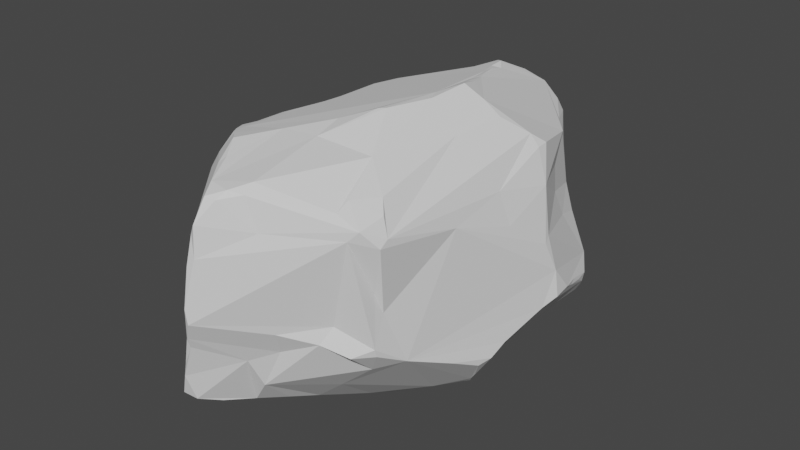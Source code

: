 # Source: wide_rock.blend  (saved by Blender 3.6.13; exported with 4.5.12 LTS)
import bpy
from mathutils import Matrix  # noqa: F401  (used for matrix-valued properties, if any)

bpy.ops.wm.read_factory_settings(use_empty=True)
scene = bpy.context.scene
scene.name = 'Scene'

# ---- collections
col_collection = bpy.data.collections.new('Collection'); scene.collection.children.link(col_collection)

# ---- world
world_world = bpy.data.worlds.new('World'); scene.world = world_world
world_world.use_nodes = True; world_world.node_tree.nodes.clear()
_N = world_world.node_tree.nodes; _L = world_world.node_tree.links
n0 = _N.new('ShaderNodeOutputWorld'); n0.name = 'World Output'; n0.location = (300, 300)
n1 = _N.new('ShaderNodeBackground'); n1.name = 'Background'; n1.location = (10, 300)
n1.inputs[0].default_value = (0.05088, 0.05088, 0.05088, 1.0)
_L.new(n1.outputs[0], n0.inputs[0])
n0.is_active_output = True
world_world.color = (0.05088, 0.05088, 0.05088)
world_world.use_sun_shadow = False
world_world.sun_shadow_jitter_overblur = 0.0

# ---- meshes
me_cube_004 = bpy.data.meshes.new('Cube.004')
me_cube_004.from_pydata([(0.8689, 0.3583, -0.3612), (-0.5367, -0.3796, -0.523), (-0.4234, -0.4228, -0.6522), (-0.3732, -0.8518, -0.5451), (-0.6865, -0.5135, -0.3558), (-0.5157, -0.6042, 0.642), (-0.4211, -0.549, 0.8552), (-0.4771, -0.4726, 0.8298), (-0.5812, -0.4232, 0.7869), (-0.6661, 0.1447, -0.6389), (-0.5396, 0.5013, -0.5119), (-0.6262, 0.4971, -0.4492), (-0.7307, 0.5649, -0.251), (-0.7422, 0.4111, 0.5379), (-0.7463, 0.3657, 0.6186), (-0.6087, 0.4155, 0.6672), (-0.6694, 0.6289, 0.3254), (-0.685, 0.589, 0.3718), (-0.6817, 0.6118, 0.3138), (0.762, -0.2762, -0.4389), (0.6826, -0.4561, -0.2943), (0.5371, -0.5298, -0.3481), (0.295, -0.5218, -0.573), (0.7468, -0.2614, 0.4389), (0.6982, -0.5605, 0.5657), (0.6484, -0.5437, 0.6725), (0.523, -0.614, 0.7693), (0.6958, -0.5922, 0.5257), (0.5075, 0.7015, -0.5575), (0.8336, 0.4464, -0.4038), (0.5443, 0.5057, 0.3045), (0.4652, 0.6217, 0.4372), (-0.4926, 0.05414, -0.782), (-0.4239, 0.04055, -0.8201), (-0.2066, 0.005873, -0.8752), (-0.4191, -0.1294, -0.756), (-0.818, -0.2912, -0.2901), (-0.8755, -0.1667, -0.2866), (-0.8179, 0.3169, -0.3942), (-0.4445, -0.7271, -0.2256), (-0.7388, -0.419, -0.328), (-0.6702, -0.3982, 0.3538), (-0.3805, 0.9462, 0.0216), (-0.1468, 0.2656, -0.7755), (-0.03665, 0.8256, -0.3414), (0.1187, 0.7827, -0.4401), (0.07052, 0.4326, 0.8712), (0.1486, 0.3546, 0.9041), (0.1915, 0.308, 0.9181), (-0.1567, 0.9151, 0.3451), (0.8585, 0.1874, 0.1125), (0.8515, 0.3947, -0.3481), (0.3139, 0.7868, 0.2285), (0.4555, -0.1456, -0.8701), (0.3994, -0.103, -0.8865), (0.8934, 0.1424, -0.35), (0.806, -0.009714, 0.2966), (0.8075, 0.1983, 0.4315), (0.4382, -0.6419, -0.009609), (0.1892, -0.7356, -0.2005), (0.04608, -0.8003, -0.2655), (-0.2051, -0.9302, -0.2736), (-0.1429, -0.4828, 0.915), (0.2302, -0.7756, -0.03712), (-0.1053, -0.96, -0.04477), (-0.05093, -0.9769, 0.07817), (-0.05012, -0.9602, 0.4261), (-0.05861, -0.9806, 0.1759), (-0.2095, -0.9369, -0.3572), (-0.1229, -0.942, -0.1229), (-0.1418, -0.9449, -0.07256), (-0.296, -0.7973, 0.04411), (0.9083, 0.2919, -0.3053), (0.8822, 0.2985, -0.3457), (0.9257, 0.2101, -0.308), (0.9033, 0.2087, -0.1263), (0.8704, 0.1609, 0.08006), (0.1572, 0.2803, 0.9131), (0.2739, 0.2044, 0.9601), (0.2537, 0.1748, 0.9674), (0.3385, 0.09009, 1.018), (0.2685, -0.01365, 0.9961), (0.3262, -0.07799, 1.006), (0.2586, -0.2571, 1.022), (0.2189, -0.2703, 1.017), (0.04682, -0.3475, 0.953), (-0.7641, -0.3787, -0.2845), (-0.8421, -0.2502, -0.2453), (-0.8972, -0.1624, -0.2335), (-0.8503, -0.1414, 0.1962), (-0.8946, -0.09231, -0.1801), (-0.8582, -0.1007, 0.1693), (-0.8546, 0.02285, -0.2374), (-0.8305, 0.1509, -0.3057), (-0.3691, 0.9436, 0.1529), (-0.2998, 0.925, 0.2167), (-0.357, 0.9202, -0.05818), (-0.2522, 0.9316, 0.2204), (-0.4069, -0.6915, -0.607), (-0.6169, -0.6315, -0.4066), (-0.5237, -0.7385, -0.4643), (-0.6598, -0.5294, -0.3895), (-0.5412, -0.5977, 0.5582), (-0.5047, -0.4917, 0.8209), (-0.5674, -0.5252, 0.6914), (-0.5978, -0.532, 0.581), (-0.549, 0.5328, -0.4745), (-0.3951, 0.494, 0.7105), (-0.535, 0.4458, 0.6839), (-0.7306, 0.4268, 0.5717), (-0.5657, 0.4583, 0.6519), (0.4261, -0.4419, 0.8833), (0.634, -0.6432, 0.6399), (0.5278, -0.6703, 0.7309), (0.5934, -0.5083, 0.7423), (0.6182, -0.5671, 0.2016), (0.5846, -0.665, 0.5823), (0.6087, 0.41, -0.6757), (0.2956, 0.7294, -0.5694), (0.5789, 0.6707, -0.5989), (0.6392, 0.3362, -0.6881), (0.7886, 0.5357, -0.433), (0.7856, 0.5239, -0.4919), (0.7093, 0.5947, -0.605), (0.7049, 0.5635, -0.6216), (0.6778, 0.2026, 0.7295), (0.5518, 0.5372, 0.5257), (0.4, 0.6536, 0.5114), (-0.4274, -0.001344, -0.8272), (-0.4185, -0.2643, -0.6975), (-0.5945, 0.09786, -0.7081), (-0.5676, 0.06024, -0.7132), (-0.692, 0.09905, -0.6143), (-0.7976, 0.1558, -0.5311), (-0.8159, 0.01166, -0.432), (-0.476, -0.6262, -0.01723), (-0.6632, -0.1145, 0.6776), (-0.7479, 0.1068, 0.6264), (-0.7042, -0.2872, 0.7038), (-0.8254, -0.09632, 0.6293), (-0.8332, -0.1187, 0.6107), (-0.768, 0.2307, 0.5985), (-0.8558, -0.03614, 0.5121), (-0.8007, 0.1305, 0.5466), (-0.8698, -0.09913, 0.4213), (-0.5471, 0.8393, -0.05283), (-0.5787, 0.7874, 0.1673), (-0.6683, 0.7304, -0.1013), (-0.6499, 0.6987, 0.2489), (-0.6688, 0.6726, 0.03519), (-0.7124, 0.611, -0.1981), (-0.1006, 0.3662, -0.7219), (-0.2498, 0.4991, -0.5754), (-0.01951, 0.5164, -0.6546), (0.1017, 0.6625, -0.6026), (0.1524, 0.7527, -0.5485), (-0.2931, 0.6029, -0.4791), (0.03605, 0.7965, -0.4227), (-0.1842, 0.5694, 0.7771), (0.01014, 0.5244, 0.8493), (0.06856, 0.4764, 0.8658), (0.0487, 0.5543, 0.8274), (-0.01107, 0.6035, 0.8427), (-0.06921, 0.6349, 0.8199), (-0.003237, 0.7658, 0.7104), (0.05607, 0.8615, 0.5935), (0.01303, 0.8709, 0.5833), (0.1986, 0.83, 0.5125), (-0.08586, 0.8838, 0.4603), (0.2481, 0.8282, 0.4383), (-0.07548, 0.8989, 0.4287), (0.5622, 0.5016, 0.1171), (0.5893, 0.541, -0.06795), (0.6853, 0.6285, -0.3807), (0.4124, 0.729, -0.0005599), (0.5037, 0.6972, -0.1673), (0.4879, -0.1036, -0.8817), (0.4518, -0.03034, -0.8434), (0.5886, -0.06752, -0.8423), (0.6142, -0.0478, -0.8431), (0.6109, 0.1249, -0.7623), (0.6479, -0.07286, -0.7901), (0.6189, 0.2341, -0.7241), (0.7116, -0.1018, -0.7047), (0.7251, 0.00934, -0.6106), (0.8027, -0.1585, -0.5443), (0.8291, -0.1062, -0.5258), (0.8424, -0.03791, -0.4633), (0.4552, 0.1081, 0.9372), (0.5284, -0.1013, 0.8439), (0.5636, 0.1167, 0.849), (0.7336, 0.2065, 0.6526), (0.7467, -0.02828, 0.5152), (0.7297, 0.256, 0.6569), (0.3948, -0.683, -0.1133), (0.539, -0.633, -0.1852), (0.6323, -0.571, -0.1855), (0.634, -0.5805, -0.1316), (0.6333, -0.538, 0.07324), (0.1412, -0.4219, -0.8148), (0.01214, -0.5828, -0.7177), (0.08687, -0.5057, -0.7656), (-0.06567, -0.693, -0.6685), (0.02905, -0.6121, -0.701), (0.07503, -0.7495, -0.4643), (-0.2802, -0.6829, -0.6239), (-0.05015, -0.7225, -0.6428), (-0.1114, -0.7643, -0.6354), (-0.2216, -0.8927, -0.5626), (-0.1343, -0.8245, -0.5988), (-0.2712, -0.9189, -0.5147), (-0.1972, -0.9023, -0.5421), (0.08133, -0.4687, 0.9225), (-0.2709, -0.6286, 0.9051), (-0.1647, -0.7144, 0.8767), (-0.3827, -0.5634, 0.8692), (-0.05234, -0.8381, 0.8443), (-0.1092, -0.774, 0.8612), (-0.4496, -0.5994, 0.7538), (0.1609, -0.788, 0.8703), (-0.1727, -0.7472, 0.8518), (0.1734, -0.8327, 0.8276), (0.09607, -0.8566, 0.8476), (0.01054, -0.9002, 0.8142), (-0.03003, -0.9414, 0.6168), (0.07458, -0.8925, 0.8057), (0.0009805, -0.9469, 0.676), (0.2365, -0.8223, 0.6224), (-0.0001309, -0.9539, 0.4816), (-0.1806, 0.05061, -0.8958), (-0.09965, -0.005643, -0.8966), (0.1425, -0.1401, -0.926), (0.2584, -0.1586, -0.9298), (0.3607, -0.1554, -0.9186), (0.2425, -0.2206, -0.9414), (0.1976, -0.3117, -0.8852)], [], [(63, 59, 194), (63, 64, 59), (64, 69, 60), (70, 61, 69), (71, 39, 100, 210, 61, 70), (72, 73, 0), (56, 23, 27, 198, 197, 20, 19, 187, 55, 74, 75, 76), (50, 76, 75), (57, 192, 56), (125, 126, 127, 165, 162, 161, 47, 48, 78, 188), (78, 79, 80), (80, 82, 111), (80, 81, 82), (81, 84, 83), (85, 212, 84), (89, 90, 88), (89, 91, 90), (88, 92, 37), (88, 90, 92), (86, 36, 40), (134, 93, 133), (145, 96, 44, 106, 147), (94, 97, 42), (96, 42, 44), (44, 42, 97, 49, 169, 52, 174, 45), (172, 175, 174, 171), (2, 98, 3, 100, 99, 101, 40, 1), (207, 208, 205, 202), (101, 99, 4), (7, 8, 103), (7, 103, 6), (8, 104, 103), (103, 218, 6), (104, 218, 103), (41, 102, 105), (105, 102, 5), (138, 104, 8), (10, 156, 152), (10, 130, 9), (110, 108, 107), (13, 109, 17), (15, 110, 109), (107, 108, 15, 14, 137, 136, 8, 7, 62, 85, 84, 81, 79, 77, 47, 46, 159, 158), (24, 27, 23), (25, 112, 24), (27, 116, 115), (27, 112, 116), (227, 112, 221), (28, 119, 118), (122, 124, 123), (126, 31, 127), (193, 126, 125), (131, 132, 130), (9, 132, 133), (2, 1, 129), (1, 40, 36), (133, 11, 10), (8, 136, 138), (136, 137, 139), (137, 141, 139), (141, 143, 139), (94, 145, 146), (94, 146, 148), (147, 150, 149), (147, 12, 150), (147, 11, 12), (91, 144, 142, 143, 13, 18, 149, 150, 12, 38, 93, 92, 90), (102, 41, 89, 135, 71, 67, 66), (154, 155, 118), (157, 155, 154, 153, 152, 156), (156, 106, 44), (47, 161, 160), (159, 163, 158), (159, 161, 162), (164, 165, 166), (167, 169, 165), (127, 31, 169), (166, 170, 168), (169, 170, 166), (31, 52, 169), (173, 175, 172), (171, 174, 52, 31, 30), (51, 29, 121), (175, 28, 45), (186, 185, 183), (184, 187, 186), (185, 186, 19), (54, 177, 176), (125, 191, 193), (193, 57, 126), (193, 191, 57), (192, 57, 191), (192, 23, 56), (196, 197, 195), (115, 198, 27), (59, 60, 204, 22, 21, 195, 194), (201, 204, 203), (22, 204, 201), (204, 206, 203), (202, 206, 207), (207, 206, 209), (199, 235, 53, 176, 178, 181, 183, 185, 19, 20, 21, 22), (62, 215, 213), (215, 218, 213), (220, 216, 217), (216, 226, 223), (224, 226, 216), (224, 228, 226), (85, 62, 212), (6, 218, 215), (53, 235, 234), (35, 34, 230, 231, 234, 235, 199, 200, 202, 205, 2, 129), (64, 65, 67), (59, 64, 60), (63, 65, 64), (60, 69, 68), (69, 64, 70), (61, 68, 69), (68, 61, 210), (72, 75, 74), (73, 72, 74), (76, 50, 57), (76, 57, 56), (79, 78, 48), (47, 77, 48), (78, 80, 188), (83, 82, 81), (80, 79, 81), (83, 84, 212), (188, 80, 111), (87, 88, 37), (89, 144, 91), (37, 92, 134), (134, 92, 93), (97, 95, 49), (94, 95, 97), (49, 170, 169), (45, 174, 175), (100, 39, 99), (4, 40, 101), (205, 98, 2), (66, 224, 216, 220, 218, 5, 102), (104, 5, 218), (104, 105, 5), (138, 105, 104), (10, 11, 106), (156, 10, 106), (108, 110, 15), (163, 164, 166, 168, 49, 95, 94, 148, 16, 17, 110, 107, 158), (109, 13, 14), (13, 17, 18), (109, 110, 17), (14, 15, 109), (111, 26, 114), (114, 26, 25), (227, 116, 112), (221, 112, 113), (119, 28, 175, 173, 123), (121, 122, 123), (182, 120, 124, 122, 29, 0, 73, 55, 187, 184, 181, 180), (121, 123, 173), (123, 124, 119), (117, 124, 120), (117, 119, 124), (30, 31, 126), (130, 132, 9), (134, 133, 132), (11, 133, 38), (34, 128, 33), (133, 93, 38), (9, 133, 10), (40, 4, 86), (99, 39, 4), (89, 41, 105, 138, 140, 144), (138, 136, 139), (138, 139, 140), (139, 142, 140), (139, 143, 142), (141, 13, 143), (141, 14, 13), (94, 42, 145), (146, 145, 147), (146, 147, 148), (148, 147, 149), (147, 106, 11), (12, 11, 38), (151, 152, 153), (177, 233, 232, 231, 230, 229, 43, 151, 153, 154, 118, 119, 117, 182, 180, 179), (118, 155, 45), (157, 156, 44), (45, 157, 44), (118, 45, 28), (46, 160, 159), (160, 161, 159), (159, 162, 163), (164, 163, 162), (164, 162, 165), (165, 127, 167), (169, 167, 127), (165, 169, 166), (168, 170, 49), (171, 50, 75, 173, 172), (75, 72, 0, 51, 121, 173), (51, 0, 29), (178, 176, 177), (178, 177, 179), (179, 180, 181), (183, 184, 186), (181, 184, 183), (19, 186, 187), (54, 176, 53), (188, 189, 190), (188, 190, 125), (25, 24, 23, 192, 191, 125, 190, 189, 114), (30, 126, 57, 50, 171), (194, 195, 58), (115, 116, 227, 228, 67, 65, 63, 58, 197), (195, 21, 196), (115, 197, 198), (197, 196, 20), (196, 21, 20), (58, 63, 194), (199, 201, 200), (199, 22, 201), (203, 200, 201), (206, 202, 203), (200, 203, 202), (1, 36, 37, 134, 132, 131, 128, 35, 129), (98, 208, 3), (205, 208, 98), (207, 209, 208), (211, 208, 209), (209, 206, 204, 60, 211), (3, 208, 210), (211, 60, 68), (210, 211, 68), (213, 214, 62), (212, 62, 216), (62, 217, 216), (220, 217, 214), (221, 219, 222), (221, 222, 225), (225, 222, 223), (223, 222, 216), (223, 226, 225), (227, 226, 228), (83, 212, 216, 219, 221, 113, 26, 111), (32, 130, 10, 152, 43, 33), (34, 229, 230), (43, 229, 33), (33, 229, 34), (234, 232, 233), (67, 71, 70, 64), (231, 232, 234), (233, 53, 234), (177, 54, 233), (54, 53, 233), (36, 86, 87, 37), (73, 74, 55), (79, 48, 77), (83, 111, 82), (26, 113, 112, 25), (112, 27, 24), (122, 121, 29), (128, 131, 32, 33), (131, 130, 32), (128, 34, 35), (39, 71, 135), (148, 149, 18, 16), (141, 137, 14), (144, 140, 142), (42, 96, 145), (17, 16, 18), (151, 43, 152), (45, 155, 157), (160, 46, 47), (111, 114, 189, 188), (179, 181, 178), (182, 117, 120), (213, 218, 220, 214), (197, 58, 195), (211, 210, 208), (210, 100, 3), (217, 62, 214), (225, 226, 227, 221), (216, 222, 219), (7, 6, 215, 62), (228, 224, 66, 67), (4, 39, 135, 89, 88, 87, 86)])
_uv = me_cube_004.uv_layers.new(name='UVMap')
_uv.uv.foreach_set('vector', [0.4913, 0.8373, 0.4662, 0.8436, 0.4837, 0.7988, 0.4913, 0.8373, 0.493, 0.8892, 0.4662, 0.8436, 0.493, 0.8892, 0.4779, 0.8894, 0.458, 0.8682, 0.4888, 0.897, 0.4625, 0.9074, 0.4779, 0.8894, 0.5081, 0.9236, 0.4591, 0.001693, 0.1788, 0.7284, 0.2144, 0.7411, 0.4625, 0.9074, 0.4888, 0.897, 0.4554, 0.5832, 0.4473, 0.581, 0.4454, 0.5726, 0.5463, 0.6273, 0.5717, 0.7627, 0.5539, 0.732, 0.512, 0.7337, 0.4779, 0.7416, 0.4504, 0.7087, 0.4264, 0.668, 0.4282, 0.6308, 0.4428, 0.6041, 0.4548, 0.595, 0.4848, 0.5953, 0.512, 0.6025, 0.5176, 0.5946, 0.512, 0.6025, 0.4848, 0.5953, 0.569, 0.594, 0.5944, 0.6264, 0.5463, 0.6273, 0.5984, 0.4581, 0.5787, 0.4569, 0.5738, 0.4328, 0.5727, 0.3814, 0.6069, 0.3742, 0.61, 0.3815, 0.6259, 0.3971, 0.7201, 0.5802, 0.7099, 0.5963, 0.6833, 0.6087, 0.7099, 0.5963, 0.7152, 0.6016, 0.7041, 0.6131, 0.7041, 0.6131, 0.7044, 0.6354, 0.6927, 0.68, 0.7041, 0.6131, 0.7126, 0.6271, 0.7044, 0.6354, 0.7126, 0.6271, 0.7201, 0.6619, 0.7124, 0.6598, 0.7428, 0.6769, 0.7337, 0.6838, 0.7201, 0.6619, 0.5258, 0.1053, 0.4721, 0.113, 0.4659, 0.1021, 0.5258, 0.1053, 0.5208, 0.1124, 0.4721, 0.113, 0.4659, 0.1021, 0.4626, 0.1298, 0.4552, 0.1002, 0.4659, 0.1021, 0.4721, 0.113, 0.4626, 0.1298, 0.4567, 0.06798, 0.4546, 0.08144, 0.4468, 0.06097, 0.4407, 0.1191, 0.4523, 0.1475, 0.4406, 0.1449, 0.4921, 0.2872, 0.4907, 0.3212, 0.4476, 0.3699, 0.4412, 0.2673, 0.4875, 0.2578, 0.5207, 0.321, 0.5266, 0.3421, 0.4996, 0.3181, 0.4907, 0.3212, 0.4996, 0.3181, 0.4476, 0.3699, 0.4476, 0.3699, 0.4996, 0.3181, 0.5266, 0.3421, 0.5481, 0.3523, 0.56, 0.4103, 0.5395, 0.4256, 0.5005, 0.4473, 0.4446, 0.3989, 0.4871, 0.5102, 0.4708, 0.4674, 0.5005, 0.4473, 0.5186, 0.5125, 0.1911, 0.6863, 0.1961, 0.7188, 0.2008, 0.7346, 0.1788, 0.7284, 0.1612, 0.7167, 0.1514, 0.7045, 0.1324, 0.6917, 0.1626, 0.6804, 0.2353, 0.7247, 0.2208, 0.7362, 0.2129, 0.7181, 0.2401, 0.7171, 0.1514, 0.7045, 0.1612, 0.7167, 0.1406, 0.7, 0.6107, 0.06234, 0.6012, 0.06961, 0.6072, 0.06068, 0.6107, 0.06234, 0.6072, 0.06068, 0.6114, 0.05364, 0.6012, 0.06961, 0.5932, 0.05762, 0.6072, 0.06068, 0.6072, 0.06068, 0.5995, 0.04632, 0.6114, 0.05364, 0.5932, 0.05762, 0.5995, 0.04632, 0.6072, 0.06068, 0.5481, 0.06972, 0.5763, 0.0379, 0.5794, 0.0537, 0.5794, 0.0537, 0.5763, 0.0379, 0.5885, 0.04373, 0.588, 0.08765, 0.5932, 0.05762, 0.6012, 0.06961, 0.1681, 0.5517, 0.2072, 0.5255, 0.2143, 0.5485, 0.1681, 0.5517, 0.1683, 0.6117, 0.1576, 0.6056, 0.5894, 0.1876, 0.5983, 0.1867, 0.6056, 0.2001, 0.5734, 0.1811, 0.5769, 0.1817, 0.5595, 0.2091, 0.5922, 0.1802, 0.5894, 0.1876, 0.5769, 0.1817, 0.6056, 0.2001, 0.5983, 0.1867, 0.5922, 0.1802, 0.5802, 0.1748, 0.5826, 0.1394, 0.5919, 0.1108, 0.6012, 0.06961, 0.6193, 0.9344, 0.7656, 0.6844, 0.7428, 0.6769, 0.7201, 0.6619, 0.7126, 0.6271, 0.7152, 0.6016, 0.7275, 0.5844, 0.7283, 0.5724, 0.621, 0.3854, 0.6118, 0.3764, 0.6063, 0.3481, 0.5763, 0.7826, 0.5712, 0.7824, 0.5717, 0.7627, 0.588, 0.7931, 0.5812, 0.796, 0.5763, 0.7826, 0.5712, 0.7824, 0.577, 0.8005, 0.5629, 0.7828, 0.5712, 0.7824, 0.5812, 0.796, 0.577, 0.8005, 0.5758, 0.8441, 0.5812, 0.796, 0.5906, 0.8542, 0.3172, 0.5297, 0.3251, 0.5377, 0.2878, 0.5248, 0.3556, 0.5546, 0.3421, 0.5532, 0.3385, 0.5488, 0.5787, 0.4569, 0.5652, 0.4476, 0.5738, 0.4328, 0.5891, 0.4701, 0.5787, 0.4569, 0.5984, 0.4581, 0.1728, 0.6184, 0.1534, 0.6119, 0.1683, 0.6117, 0.1576, 0.6056, 0.1534, 0.6119, 0.1393, 0.6031, 0.1911, 0.6863, 0.1626, 0.6804, 0.1907, 0.6601, 0.1626, 0.6804, 0.1324, 0.6917, 0.1272, 0.663, 0.1393, 0.6031, 0.1503, 0.5515, 0.1681, 0.5517, 0.6012, 0.06961, 0.5919, 0.1108, 0.588, 0.08765, 0.5919, 0.1108, 0.5826, 0.1394, 0.5771, 0.1126, 0.5826, 0.1394, 0.5775, 0.1559, 0.5771, 0.1126, 0.5775, 0.1559, 0.5712, 0.1443, 0.5771, 0.1126, 0.5207, 0.321, 0.4921, 0.2872, 0.5261, 0.2787, 0.5207, 0.321, 0.5261, 0.2787, 0.5373, 0.2573, 0.4875, 0.2578, 0.4701, 0.236, 0.5065, 0.2474, 0.4875, 0.2578, 0.4606, 0.2248, 0.4701, 0.236, 0.4875, 0.2578, 0.4414, 0.2292, 0.4606, 0.2248, 0.5208, 0.1124, 0.5531, 0.113, 0.5655, 0.12, 0.5712, 0.1443, 0.5734, 0.1811, 0.5476, 0.2378, 0.5065, 0.2474, 0.4701, 0.236, 0.4606, 0.2248, 0.4399, 0.1719, 0.4523, 0.1475, 0.4626, 0.1298, 0.4721, 0.113, 0.5763, 0.0379, 0.5481, 0.06972, 0.5258, 0.1053, 0.4967, 0.01972, 0.5081, 0.9236, 0.5216, 0.8842, 0.5484, 0.8857, 0.2643, 0.5302, 0.2694, 0.5189, 0.2878, 0.5248, 0.2564, 0.5065, 0.2694, 0.5189, 0.2643, 0.5302, 0.2489, 0.5499, 0.2143, 0.5485, 0.2072, 0.5255, 0.2072, 0.5255, 0.1637, 0.5419, 0.2242, 0.5, 0.6259, 0.3971, 0.61, 0.3815, 0.6176, 0.3848, 0.6118, 0.3764, 0.6035, 0.3655, 0.6063, 0.3481, 0.6118, 0.3764, 0.61, 0.3815, 0.6069, 0.3742, 0.5872, 0.3727, 0.5727, 0.3814, 0.5715, 0.3742, 0.5685, 0.402, 0.56, 0.4103, 0.5727, 0.3814, 0.5738, 0.4328, 0.5652, 0.4476, 0.56, 0.4103, 0.5715, 0.3742, 0.5536, 0.365, 0.559, 0.3609, 0.56, 0.4103, 0.5536, 0.365, 0.5715, 0.3742, 0.5652, 0.4476, 0.5395, 0.4256, 0.56, 0.4103, 0.4465, 0.5006, 0.4708, 0.4674, 0.4871, 0.5102, 0.5186, 0.5125, 0.5005, 0.4473, 0.5395, 0.4256, 0.5652, 0.4476, 0.549, 0.5084, 0.4479, 0.5651, 0.4406, 0.5574, 0.4405, 0.5407, 0.4708, 0.4674, 0.4406, 0.4487, 0.4446, 0.3989, 0.4152, 0.6403, 0.4082, 0.6489, 0.3766, 0.6401, 0.3916, 0.6255, 0.4282, 0.6308, 0.4152, 0.6403, 0.4082, 0.6489, 0.4152, 0.6403, 0.4264, 0.668, 0.311, 0.6396, 0.3229, 0.6287, 0.325, 0.6397, 0.6327, 0.5945, 0.614, 0.5952, 0.613, 0.5876, 0.613, 0.5876, 0.569, 0.594, 0.6086, 0.5656, 0.613, 0.5876, 0.614, 0.5952, 0.569, 0.594, 0.5944, 0.6264, 0.569, 0.594, 0.614, 0.5952, 0.5944, 0.6264, 0.5741, 0.6666, 0.5463, 0.6273, 0.4673, 0.7416, 0.4779, 0.7416, 0.4711, 0.7671, 0.5317, 0.742, 0.512, 0.7337, 0.5539, 0.732, 0.2767, 0.75, 0.2544, 0.7485, 0.2592, 0.7375, 0.4406, 0.7828, 0.4433, 0.7485, 0.4711, 0.7671, 0.4837, 0.7988, 0.2603, 0.6938, 0.2592, 0.7375, 0.2549, 0.7095, 0.2956, 0.7079, 0.2592, 0.7375, 0.2603, 0.6938, 0.2592, 0.7375, 0.2437, 0.7218, 0.2549, 0.7095, 0.2401, 0.7171, 0.2437, 0.7218, 0.2353, 0.7247, 0.2353, 0.7247, 0.2437, 0.7218, 0.2327, 0.7311, 0.2674, 0.682, 0.2776, 0.667, 0.3203, 0.647, 0.325, 0.6397, 0.3428, 0.6385, 0.3571, 0.637, 0.3766, 0.6401, 0.4082, 0.6489, 0.3673, 0.6844, 0.3617, 0.6972, 0.3414, 0.7144, 0.2956, 0.7079, 0.6206, 0.8954, 0.6115, 0.9261, 0.6082, 0.9133, 0.6115, 0.9261, 0.6014, 0.9319, 0.6082, 0.9133, 0.5969, 0.8994, 0.5914, 0.8831, 0.5964, 0.8903, 0.5914, 0.8831, 0.575, 0.8757, 0.5867, 0.8747, 0.5663, 0.8833, 0.575, 0.8757, 0.5914, 0.8831, 0.5663, 0.8833, 0.5579, 0.8753, 0.575, 0.8757, 0.625, 0.8719, 0.6206, 0.8954, 0.6185, 0.863, 0.6125, 0.9344, 0.6014, 0.9319, 0.6115, 0.9261, 0.3203, 0.647, 0.2776, 0.667, 0.2844, 0.6534, 0.1929, 0.6436, 0.2231, 0.625, 0.2351, 0.6258, 0.2712, 0.644, 0.2844, 0.6534, 0.2776, 0.667, 0.2674, 0.682, 0.2506, 0.7046, 0.2401, 0.7171, 0.2129, 0.7181, 0.1911, 0.6863, 0.1907, 0.6601, 0.493, 0.8892, 0.5095, 0.8823, 0.5216, 0.8842, 0.4662, 0.8436, 0.493, 0.8892, 0.458, 0.8682, 0.4913, 0.8373, 0.5095, 0.8823, 0.493, 0.8892, 0.458, 0.8682, 0.4779, 0.8894, 0.4486, 0.9039, 0.4779, 0.8894, 0.493, 0.8892, 0.4888, 0.897, 0.4625, 0.9074, 0.4486, 0.9039, 0.4779, 0.8894, 0.4486, 0.9039, 0.4625, 0.9074, 0.4406, 0.9121, 0.4554, 0.5832, 0.4848, 0.5953, 0.4548, 0.595, 0.4473, 0.581, 0.4554, 0.5832, 0.4548, 0.595, 0.512, 0.6025, 0.5176, 0.5946, 0.569, 0.594, 0.512, 0.6025, 0.569, 0.594, 0.5463, 0.6273, 0.7152, 0.6016, 0.7099, 0.5963, 0.7201, 0.5802, 0.7283, 0.5724, 0.7275, 0.5844, 0.7201, 0.5802, 0.7099, 0.5963, 0.7041, 0.6131, 0.6833, 0.6087, 0.7124, 0.6598, 0.7044, 0.6354, 0.7126, 0.6271, 0.7041, 0.6131, 0.7152, 0.6016, 0.7126, 0.6271, 0.7124, 0.6598, 0.7201, 0.6619, 0.7337, 0.6838, 0.6833, 0.6087, 0.7041, 0.6131, 0.6927, 0.68, 0.4629, 0.08997, 0.4659, 0.1021, 0.4552, 0.1002, 0.5258, 0.1053, 0.5531, 0.113, 0.5208, 0.1124, 0.4552, 0.1002, 0.4626, 0.1298, 0.4407, 0.1191, 0.4407, 0.1191, 0.4626, 0.1298, 0.4523, 0.1475, 0.5266, 0.3421, 0.5292, 0.3285, 0.5481, 0.3523, 0.5207, 0.321, 0.5292, 0.3285, 0.5266, 0.3421, 0.5481, 0.3523, 0.5536, 0.365, 0.56, 0.4103, 0.4446, 0.3989, 0.5005, 0.4473, 0.4708, 0.4674, 0.1788, 0.7284, 0.1745, 0.7338, 0.1612, 0.7167, 0.1406, 0.7, 0.1324, 0.6917, 0.1514, 0.7045, 0.2129, 0.7181, 0.1961, 0.7188, 0.1911, 0.6863, 0.5484, 0.8857, 0.5663, 0.8833, 0.5914, 0.8831, 0.5969, 0.8994, 0.6014, 0.9319, 0.5885, 0.04373, 0.5763, 0.0379, 0.5932, 0.05762, 0.5885, 0.04373, 0.5995, 0.04632, 0.5932, 0.05762, 0.5794, 0.0537, 0.5885, 0.04373, 0.588, 0.08765, 0.5794, 0.0537, 0.5932, 0.05762, 0.1681, 0.5517, 0.1503, 0.5515, 0.1637, 0.5419, 0.2072, 0.5255, 0.1681, 0.5517, 0.1637, 0.5419, 0.5983, 0.1867, 0.5894, 0.1876, 0.5922, 0.1802, 0.6035, 0.3655, 0.5872, 0.3727, 0.5715, 0.3742, 0.559, 0.3609, 0.5481, 0.3523, 0.5292, 0.3285, 0.5207, 0.321, 0.5594, 0.2295, 0.5597, 0.2206, 0.5595, 0.2091, 0.5894, 0.1876, 0.6056, 0.2001, 0.6063, 0.3481, 0.5769, 0.1817, 0.5734, 0.1811, 0.5802, 0.1748, 0.5734, 0.1811, 0.5595, 0.2091, 0.561, 0.2035, 0.5769, 0.1817, 0.5894, 0.1876, 0.5595, 0.2091, 0.5802, 0.1748, 0.5922, 0.1802, 0.5769, 0.1817, 0.6175, 0.8158, 0.5962, 0.8108, 0.5991, 0.8002, 0.5991, 0.8002, 0.5962, 0.8108, 0.588, 0.7931, 0.5758, 0.8441, 0.577, 0.8005, 0.5812, 0.796, 0.5906, 0.8542, 0.5812, 0.796, 0.5895, 0.8104, 0.3251, 0.5377, 0.3172, 0.5297, 0.4708, 0.4674, 0.3427, 0.5366, 0.3385, 0.5488, 0.3577, 0.5516, 0.3556, 0.5546, 0.3385, 0.5488, 0.3594, 0.5899, 0.3383, 0.5653, 0.3421, 0.5532, 0.3556, 0.5546, 0.4203, 0.5656, 0.4454, 0.5726, 0.4473, 0.581, 0.4428, 0.6041, 0.4282, 0.6308, 0.3916, 0.6255, 0.3571, 0.637, 0.3534, 0.6062, 0.3577, 0.5516, 0.3385, 0.5488, 0.3427, 0.5366, 0.3385, 0.5488, 0.3421, 0.5532, 0.3251, 0.5377, 0.3341, 0.5613, 0.3421, 0.5532, 0.3383, 0.5653, 0.3341, 0.5613, 0.3251, 0.5377, 0.3421, 0.5532, 0.5623, 0.4685, 0.5652, 0.4476, 0.5787, 0.4569, 0.1683, 0.6117, 0.1534, 0.6119, 0.1576, 0.6056, 0.1301, 0.6228, 0.1393, 0.6031, 0.1534, 0.6119, 0.1503, 0.5515, 0.1393, 0.6031, 0.1254, 0.5776, 0.2231, 0.625, 0.1939, 0.625, 0.1942, 0.6186, 0.1393, 0.6031, 0.125, 0.5953, 0.1254, 0.5776, 0.1576, 0.6056, 0.1393, 0.6031, 0.1681, 0.5517, 0.4468, 0.06097, 0.4419, 0.04993, 0.4567, 0.06798, 0.4406, 0.03286, 0.4657, 0.01609, 0.4419, 0.04993, 0.5258, 0.1053, 0.5481, 0.06972, 0.5794, 0.0537, 0.588, 0.08765, 0.5734, 0.1099, 0.5531, 0.113, 0.588, 0.08765, 0.5919, 0.1108, 0.5771, 0.1126, 0.588, 0.08765, 0.5771, 0.1126, 0.5734, 0.1099, 0.5771, 0.1126, 0.5655, 0.12, 0.5734, 0.1099, 0.5771, 0.1126, 0.5712, 0.1443, 0.5655, 0.12, 0.5775, 0.1559, 0.5734, 0.1811, 0.5712, 0.1443, 0.5775, 0.1559, 0.5802, 0.1748, 0.5734, 0.1811, 0.5207, 0.321, 0.4996, 0.3181, 0.4921, 0.2872, 0.5261, 0.2787, 0.4921, 0.2872, 0.4875, 0.2578, 0.5261, 0.2787, 0.4875, 0.2578, 0.5373, 0.2573, 0.5373, 0.2573, 0.4875, 0.2578, 0.5065, 0.2474, 0.4875, 0.2578, 0.4412, 0.2673, 0.4414, 0.2292, 0.4606, 0.2248, 0.4406, 0.209, 0.4399, 0.1719, 0.2386, 0.5718, 0.2143, 0.5485, 0.2489, 0.5499, 0.3229, 0.6287, 0.3036, 0.6468, 0.2879, 0.6462, 0.2712, 0.644, 0.2351, 0.6258, 0.2267, 0.6186, 0.2293, 0.5875, 0.2386, 0.5718, 0.2489, 0.5499, 0.2643, 0.5302, 0.2878, 0.5248, 0.3251, 0.5377, 0.3554, 0.5713, 0.3594, 0.5899, 0.3534, 0.6062, 0.3483, 0.6321, 0.2878, 0.5248, 0.2694, 0.5189, 0.2684, 0.5075, 0.2564, 0.5065, 0.2072, 0.5255, 0.2242, 0.5, 0.2684, 0.5075, 0.2564, 0.5065, 0.2515, 0.5, 0.2878, 0.5248, 0.2684, 0.5075, 0.3172, 0.5297, 0.621, 0.3854, 0.6176, 0.3848, 0.6118, 0.3764, 0.6176, 0.3848, 0.61, 0.3815, 0.6118, 0.3764, 0.6118, 0.3764, 0.6069, 0.3742, 0.6035, 0.3655, 0.5872, 0.3727, 0.6035, 0.3655, 0.6069, 0.3742, 0.5872, 0.3727, 0.6069, 0.3742, 0.5727, 0.3814, 0.5727, 0.3814, 0.5738, 0.4328, 0.5685, 0.402, 0.56, 0.4103, 0.5685, 0.402, 0.5738, 0.4328, 0.5727, 0.3814, 0.56, 0.4103, 0.5715, 0.3742, 0.559, 0.3609, 0.5536, 0.365, 0.5481, 0.3523, 0.5186, 0.5125, 0.5176, 0.5946, 0.4848, 0.5953, 0.4465, 0.5006, 0.4871, 0.5102, 0.4848, 0.5953, 0.4554, 0.5832, 0.4454, 0.5726, 0.4479, 0.5651, 0.4405, 0.5407, 0.4465, 0.5006, 0.4479, 0.5651, 0.4454, 0.5726, 0.4406, 0.5574, 0.3428, 0.6385, 0.325, 0.6397, 0.3229, 0.6287, 0.3428, 0.6385, 0.3229, 0.6287, 0.3483, 0.6321, 0.3483, 0.6321, 0.3534, 0.6062, 0.3571, 0.637, 0.3766, 0.6401, 0.3916, 0.6255, 0.4152, 0.6403, 0.3571, 0.637, 0.3916, 0.6255, 0.3766, 0.6401, 0.4264, 0.668, 0.4152, 0.6403, 0.4282, 0.6308, 0.311, 0.6396, 0.325, 0.6397, 0.3203, 0.647, 0.6833, 0.6087, 0.6642, 0.6397, 0.661, 0.6085, 0.6833, 0.6087, 0.661, 0.6085, 0.6327, 0.5945, 0.6265, 0.6844, 0.595, 0.6858, 0.5741, 0.6666, 0.5944, 0.6264, 0.614, 0.5952, 0.6327, 0.5945, 0.661, 0.6085, 0.6642, 0.6397, 0.663, 0.6846, 0.5623, 0.4685, 0.6086, 0.5656, 0.569, 0.594, 0.5176, 0.5946, 0.5186, 0.5125, 0.4837, 0.7988, 0.4711, 0.7671, 0.499, 0.787, 0.5317, 0.742, 0.577, 0.8005, 0.5758, 0.8441, 0.5579, 0.8753, 0.5216, 0.8842, 0.5095, 0.8823, 0.4913, 0.8373, 0.499, 0.787, 0.4779, 0.7416, 0.4711, 0.7671, 0.4433, 0.7485, 0.4673, 0.7416, 0.5317, 0.742, 0.4779, 0.7416, 0.512, 0.7337, 0.4779, 0.7416, 0.4673, 0.7416, 0.4504, 0.7087, 0.4673, 0.7416, 0.4433, 0.7485, 0.4504, 0.7087, 0.499, 0.787, 0.4913, 0.8373, 0.4837, 0.7988, 0.2674, 0.682, 0.2603, 0.6938, 0.2506, 0.7046, 0.2674, 0.682, 0.2956, 0.7079, 0.2603, 0.6938, 0.2549, 0.7095, 0.2506, 0.7046, 0.2603, 0.6938, 0.2437, 0.7218, 0.2401, 0.7171, 0.2549, 0.7095, 0.2506, 0.7046, 0.2549, 0.7095, 0.2401, 0.7171, 0.1626, 0.6804, 0.1272, 0.663, 0.1256, 0.6453, 0.1301, 0.6228, 0.1534, 0.6119, 0.1728, 0.6184, 0.1939, 0.625, 0.1929, 0.6436, 0.1907, 0.6601, 0.1961, 0.7188, 0.2208, 0.7362, 0.2008, 0.7346, 0.2129, 0.7181, 0.2208, 0.7362, 0.1961, 0.7188, 0.2353, 0.7247, 0.2327, 0.7311, 0.2208, 0.7362, 0.2239, 0.7387, 0.2208, 0.7362, 0.2327, 0.7311, 0.2327, 0.7311, 0.2437, 0.7218, 0.2592, 0.7375, 0.2544, 0.7485, 0.2239, 0.7387, 0.2008, 0.7346, 0.2208, 0.7362, 0.2144, 0.7411, 0.2239, 0.7387, 0.2544, 0.7485, 0.2203, 0.75, 0.2144, 0.7411, 0.2239, 0.7387, 0.2203, 0.75, 0.6082, 0.9133, 0.6031, 0.8957, 0.6206, 0.8954, 0.6185, 0.863, 0.6206, 0.8954, 0.5914, 0.8831, 0.6206, 0.8954, 0.5964, 0.8903, 0.5914, 0.8831, 0.5969, 0.8994, 0.5964, 0.8903, 0.6031, 0.8957, 0.5906, 0.8542, 0.5959, 0.8555, 0.5909, 0.8639, 0.5906, 0.8542, 0.5909, 0.8639, 0.585, 0.8646, 0.585, 0.8646, 0.5909, 0.8639, 0.5867, 0.8747, 0.5867, 0.8747, 0.5909, 0.8639, 0.5914, 0.8831, 0.5867, 0.8747, 0.575, 0.8757, 0.585, 0.8646, 0.5758, 0.8441, 0.575, 0.8757, 0.5579, 0.8753, 0.6228, 0.8384, 0.6185, 0.863, 0.5914, 0.8831, 0.5959, 0.8555, 0.5906, 0.8542, 0.5895, 0.8104, 0.5962, 0.8108, 0.6175, 0.8158, 0.1828, 0.6171, 0.1683, 0.6117, 0.1681, 0.5517, 0.2143, 0.5485, 0.2293, 0.5875, 0.1942, 0.6186, 0.2231, 0.625, 0.2267, 0.6186, 0.2351, 0.6258, 0.2293, 0.5875, 0.2267, 0.6186, 0.1942, 0.6186, 0.1942, 0.6186, 0.2267, 0.6186, 0.2231, 0.625, 0.2844, 0.6534, 0.2879, 0.6462, 0.3036, 0.6468, 0.5216, 0.8842, 0.5081, 0.9236, 0.4888, 0.897, 0.493, 0.8892, 0.2712, 0.644, 0.2879, 0.6462, 0.2844, 0.6534, 0.3036, 0.6468, 0.3203, 0.647, 0.2844, 0.6534, 0.3229, 0.6287, 0.311, 0.6396, 0.3036, 0.6468, 0.311, 0.6396, 0.3203, 0.647, 0.3036, 0.6468, 0.4546, 0.08144, 0.4567, 0.06798, 0.4629, 0.08997, 0.4552, 0.1002, 0.4473, 0.581, 0.4548, 0.595, 0.4428, 0.6041, 0.7152, 0.6016, 0.7201, 0.5802, 0.7275, 0.5844, 0.7124, 0.6598, 0.6927, 0.68, 0.7044, 0.6354, 0.5962, 0.8108, 0.5895, 0.8104, 0.5812, 0.796, 0.588, 0.7931, 0.5812, 0.796, 0.5712, 0.7824, 0.5763, 0.7826, 0.3556, 0.5546, 0.3577, 0.5516, 0.3686, 0.5605, 0.1939, 0.625, 0.1728, 0.6184, 0.1828, 0.6171, 0.1942, 0.6186, 0.1728, 0.6184, 0.1683, 0.6117, 0.1828, 0.6171, 0.1939, 0.625, 0.2231, 0.625, 0.1929, 0.6436, 0.4657, 0.01609, 0.5031, 0.00222, 0.4967, 0.01972, 0.5373, 0.2573, 0.5065, 0.2474, 0.5476, 0.2378, 0.5529, 0.2477, 0.5775, 0.1559, 0.5826, 0.1394, 0.5802, 0.1748, 0.5531, 0.113, 0.5734, 0.1099, 0.5655, 0.12, 0.4996, 0.3181, 0.4907, 0.3212, 0.4921, 0.2872, 0.5582, 0.2341, 0.5529, 0.2477, 0.5476, 0.2378, 0.2386, 0.5718, 0.2293, 0.5875, 0.2143, 0.5485, 0.2684, 0.5075, 0.2694, 0.5189, 0.2564, 0.5065, 0.6176, 0.3848, 0.621, 0.3854, 0.6259, 0.3971, 0.6927, 0.68, 0.663, 0.6846, 0.6642, 0.6397, 0.6833, 0.6087, 0.3483, 0.6321, 0.3571, 0.637, 0.3428, 0.6385, 0.3594, 0.5899, 0.3554, 0.5713, 0.3683, 0.5747, 0.6082, 0.9133, 0.6014, 0.9319, 0.5969, 0.8994, 0.6031, 0.8957, 0.4779, 0.7416, 0.499, 0.787, 0.4711, 0.7671, 0.2239, 0.7387, 0.2144, 0.7411, 0.2208, 0.7362, 0.2144, 0.7411, 0.1788, 0.7284, 0.2008, 0.7346, 0.5964, 0.8903, 0.6206, 0.8954, 0.6031, 0.8957, 0.585, 0.8646, 0.575, 0.8757, 0.5758, 0.8441, 0.5906, 0.8542, 0.5914, 0.8831, 0.5909, 0.8639, 0.5959, 0.8555, 0.6193, 0.9344, 0.6125, 0.9344, 0.6115, 0.9261, 0.6206, 0.8954, 0.5579, 0.8753, 0.5663, 0.8833, 0.5484, 0.8857, 0.5216, 0.8842, 0.4419, 0.04993, 0.4657, 0.01609, 0.4967, 0.01972, 0.5258, 0.1053, 0.4659, 0.1021, 0.4629, 0.08997, 0.4567, 0.06798])
me_cube_004.update()

# ---- objects
ob_cube_003 = bpy.data.objects.new('Cube.003', me_cube_004)

# ---- transforms, parenting, visibility, modifiers, constraints
ob_cube_003.location = (-2.701, 0.0, 0.0)
ob_cube_003.scale = (3.553, 5.99, 3.41)

# ---- collection membership
col_collection.objects.link(ob_cube_003)

# ---- scene / render settings (as saved in the file)
scene.frame_start = 1; scene.frame_end = 250; scene.frame_set(1)
scene.render.engine = 'BLENDER_EEVEE_NEXT'
scene.cycles.sampling_pattern = 'TABULATED_SOBOL'
scene.view_settings.view_transform = 'Filmic'
bpy.context.view_layer.update()

# ---- added for rendering (the .blend has no active camera and no usable light): camera, sun
cam_auto = bpy.data.cameras.new('AutoCamera')
cam_auto.lens = 50.0
cam_auto.sensor_width = 36.0
cam_auto.clip_end = 1000.0
ob_auto_camera = bpy.data.objects.new('AutoCamera', cam_auto)
scene.collection.objects.link(ob_auto_camera)
ob_auto_camera.location = (11.0708, -16.5687, 11.1138)
ob_auto_camera.rotation_euler = (1.09748, -7.21219e-08, 0.694738)
scene.camera = ob_auto_camera
light_auto_sun = bpy.data.lights.new('AutoSun', 'SUN')
light_auto_sun.energy = 3.0
light_auto_sun.angle = 0.0523599
ob_auto_sun = bpy.data.objects.new('AutoSun', light_auto_sun)
scene.collection.objects.link(ob_auto_sun)
ob_auto_sun.rotation_euler = (0.872665, 0.174533, 0.523599)
bpy.context.view_layer.update()
